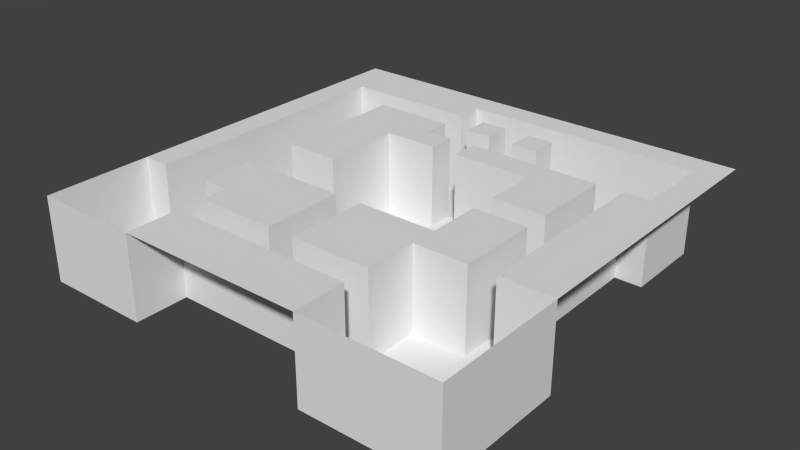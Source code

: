 # Source: DevMap1.blend  (saved by Blender 2.71.0; exported with 4.5.12 LTS)
import bpy
from mathutils import Matrix  # noqa: F401  (used for matrix-valued properties, if any)

bpy.ops.wm.read_factory_settings(use_empty=True)
scene = bpy.context.scene
scene.name = 'Scene'

# ---- collections
col_collection_1 = bpy.data.collections.new('Collection 1'); scene.collection.children.link(col_collection_1)

# ---- world
world_world = bpy.data.worlds.new('World'); scene.world = world_world
world_world.color = (0.05088, 0.05088, 0.05088)
world_world.use_sun_shadow = False
world_world.sun_shadow_jitter_overblur = 0.0
world_world.cycles.sampling_method = 'MANUAL'
world_world.cycles.sample_map_resolution = 256

# ---- meshes
me_plane = bpy.data.meshes.new('Plane')
me_plane.from_pydata([(-1.0, -1.0, 0.0), (1.0, -1.0, 0.0), (-1.0, 1.0, 0.0), (1.0, 1.0, 0.0), (-1.0, 0.0, 0.0), (0.0, -1.0, 0.0), (1.0, 0.0, 0.0), (0.0, 1.0, 0.0), (-1.0, -0.5, 0.0), (0.5, -1.0, 0.0), (1.0, 0.5, 0.0), (-0.5, 1.0, 0.0), (-1.0, 0.5, 0.0), (-0.5, -1.0, 0.0), (1.0, -0.5, 0.0), (0.5, 1.0, 0.0), (0.0, 0.5, 0.0), (0.0, -0.5, 0.0), (-0.5, 0.0, 0.0), (0.5, 0.0, 0.0), (0.5, 0.5, 0.0), (-0.5, 0.5, 0.0), (-0.5, -0.5, 0.0), (-1.0, -0.75, 0.0), (0.75, -1.0, 0.0), (1.0, 0.75, 0.0), (-0.75, 1.0, 0.0), (-1.0, 0.75, 0.0), (-0.75, -1.0, 0.0), (1.0, -0.75, 0.0), (0.75, 1.0, 0.0), (0.0, 0.75, 0.0), (0.0, -0.75, 0.0), (-1.0, -0.25, 0.0), (0.25, -1.0, 0.0), (1.0, 0.25, 0.0), (-0.25, 1.0, 0.0), (-1.0, 0.25, 0.0), (-0.25, -1.0, 0.0), (1.0, -0.25, 0.0), (0.25, 1.0, 0.0), (0.0, -0.25, 0.0), (0.75, 0.0, 0.0), (0.5, 0.25, 0.0), (0.25, 0.5, 0.0), (0.75, 0.5, 0.0), (-0.5, 0.75, 0.0), (-0.5, 0.25, 0.0), (-0.25, 0.5, 0.0), (-0.5, -0.25, 0.0), (-0.5, -0.75, 0.0), (-0.25, -0.5, 0.0), (0.5, -0.25, 0.0), (0.25, -0.5, 0.0), (-0.25, 0.75, 0.0), (-0.25, -0.25, 0.0), (0.75, -0.25, 0.0), (0.25, 0.75, 0.0), (0.75, 0.25, 0.0), (-0.75, 0.75, 0.0), (-0.25, -0.75, 0.0), (0.25, -0.25, 0.0), (0.25, -0.75, 0.0), (-1.0, -0.875, 0.0), (0.875, -1.0, 0.0), (1.0, 0.875, 0.0), (-0.875, 1.0, 0.0), (-1.0, 0.875, 0.0), (-0.875, -1.0, 0.0), (1.0, -0.875, 0.0), (0.875, 1.0, 0.0), (0.0, 0.875, 0.0), (0.0, -0.875, 0.0), (-0.875, 0.0, 0.0), (-1.0, -0.125, 0.0), (0.125, -1.0, 0.0), (1.0, 0.125, 0.0), (-0.125, 1.0, 0.0), (-1.0, 0.125, 0.0), (-0.125, -1.0, 0.0), (1.0, -0.125, 0.0), (0.125, 1.0, 0.0), (0.875, 0.0, 0.0), (0.5, 0.875, 0.0), (0.5, 0.125, 0.0), (0.125, 0.5, 0.0), (0.625, 0.5, 0.0), (-0.5, 0.875, 0.0), (-0.5, 0.125, 0.0), (-0.875, 0.5, 0.0), (-0.375, 0.5, 0.0), (-0.5, -0.875, 0.0), (-0.875, -0.5, 0.0), (-0.375, -0.5, 0.0), (0.5, -0.125, 0.0), (0.125, -0.5, 0.0), (-1.0, -0.625, 0.0), (0.625, -1.0, 0.0), (1.0, 0.625, 0.0), (-0.625, 1.0, 0.0), (-1.0, 0.625, 0.0), (-0.625, -1.0, 0.0), (1.0, -0.625, 0.0), (0.625, 1.0, 0.0), (0.0, 0.625, 0.0), (0.0, -0.625, 0.0), (-0.625, 0.0, 0.0), (0.375, 0.0, 0.0), (-1.0, -0.375, 0.0), (0.375, -1.0, 0.0), (1.0, 0.375, 0.0), (-0.375, 1.0, 0.0), (-1.0, 0.375, 0.0), (-0.375, -1.0, 0.0), (1.0, -0.375, 0.0), (0.375, 1.0, 0.0), (0.0, 0.375, 0.0), (0.0, -0.375, 0.0), (-0.375, 0.0, 0.0), (0.625, 0.0, 0.0), (0.5, 0.375, 0.0), (0.375, 0.5, 0.0), (0.875, 0.5, 0.0), (-0.5, 0.625, 0.0), (-0.5, 0.375, 0.0), (-0.625, 0.5, 0.0), (-0.125, 0.5, 0.0), (-0.5, -0.375, 0.0), (-0.5, -0.625, 0.0), (-0.625, -0.5, 0.0), (-0.125, -0.5, 0.0), (0.5, -0.375, 0.0), (0.375, -0.5, 0.0), (0.75, 0.875, 0.0), (0.875, 0.75, 0.0), (-0.25, 0.875, 0.0), (-0.25, 0.625, 0.0), (-0.375, 0.75, 0.0), (-0.125, 0.75, 0.0), (-0.25, -0.375, 0.0), (-0.375, -0.25, 0.0), (-0.125, -0.25, 0.0), (0.75, -0.125, 0.0), (0.75, -0.375, 0.0), (0.625, -0.25, 0.0), (0.875, -0.25, 0.0), (0.25, 0.875, 0.0), (0.25, 0.625, 0.0), (0.125, 0.75, 0.0), (0.25, 0.375, 0.0), (0.375, 0.25, 0.0), (0.75, 0.375, 0.0), (0.75, 0.125, 0.0), (0.625, 0.25, 0.0), (0.875, 0.25, 0.0), (-0.75, 0.875, 0.0), (-0.875, 0.75, 0.0), (-0.625, 0.75, 0.0), (-0.875, 0.25, 0.0), (-0.625, 0.25, 0.0), (-0.25, 0.375, 0.0), (-0.375, 0.25, 0.0), (-0.875, -0.25, 0.0), (-0.625, -0.25, 0.0), (-0.25, -0.625, 0.0), (-0.25, -0.875, 0.0), (-0.375, -0.75, 0.0), (-0.125, -0.75, 0.0), (0.25, -0.375, 0.0), (0.125, -0.25, 0.0), (0.375, -0.25, 0.0), (0.25, -0.625, 0.0), (0.25, -0.875, 0.0), (0.125, -0.75, 0.0), (0.375, -0.75, 0.0), (0.875, 0.875, 0.0), (-0.125, 0.875, 0.0), (0.875, -0.125, 0.0), (0.375, 0.875, 0.0), (0.375, 0.375, 0.0), (0.875, 0.375, 0.0), (-0.625, 0.875, 0.0), (-0.625, 0.375, 0.0), (-0.125, 0.375, 0.0), (-0.125, -0.625, 0.0), (0.375, -0.125, 0.0), (0.375, -0.625, 0.0), (0.625, 0.875, 0.0), (0.875, 0.625, 0.0), (-0.375, 0.875, 0.0), (-0.375, 0.625, 0.0), (-0.125, 0.625, 0.0), (-0.375, -0.375, 0.0), (-0.125, -0.375, 0.0), (0.625, -0.125, 0.0), (0.625, -0.375, 0.0), (0.875, -0.375, 0.0), (0.125, 0.875, 0.0), (0.125, 0.625, 0.0), (0.125, 0.375, 0.0), (0.375, 0.125, 0.0), (0.625, 0.375, 0.0), (0.625, 0.125, 0.0), (0.875, 0.125, 0.0), (-0.875, 0.875, 0.0), (-0.875, 0.625, 0.0), (-0.625, 0.625, 0.0), (-0.875, 0.375, 0.0), (-0.875, 0.125, 0.0), (-0.625, 0.125, 0.0), (-0.375, 0.375, 0.0), (-0.375, 0.125, 0.0), (-0.875, -0.125, 0.0), (-0.875, -0.375, 0.0), (-0.625, -0.375, 0.0), (-0.375, -0.625, 0.0), (-0.375, -0.875, 0.0), (-0.125, -0.875, 0.0), (0.125, -0.375, 0.0), (0.375, -0.375, 0.0), (0.125, -0.625, 0.0), (0.125, -0.875, 0.0), (0.375, -0.875, 0.0), (-1.0, -1.0, -7.88), (1.0, -1.0, -7.88), (0.0, 0.0, -7.88), (-1.0, -0.5, -7.88), (0.5, -1.0, -7.88), (-0.5, -1.0, -7.88), (1.0, -0.5, -7.88), (0.0, 0.5, -7.88), (0.0, -0.5, -7.88), (-0.5, 0.0, -7.88), (0.5, 0.0, -7.88), (0.5, 0.5, -7.88), (-0.5, -0.5, -7.88), (0.5, -0.5, -7.88), (-1.0, -0.75, -7.88), (0.75, -1.0, -7.88), (-0.75, -1.0, -7.88), (1.0, -0.75, -7.88), (0.0, 0.75, -7.88), (0.0, -0.75, -7.88), (-0.75, 0.0, -7.88), (0.25, 0.0, -7.88), (0.0, 0.25, -7.88), (0.0, -0.25, -7.88), (-0.25, 0.0, -7.88), (0.75, 0.0, -7.88), (0.5, 0.75, -7.88), (0.25, 0.5, -7.88), (0.75, 0.5, -7.88), (-0.5, 0.75, -7.88), (-0.75, 0.5, -7.88), (-0.25, 0.5, -7.88), (-0.5, -0.25, -7.88), (-0.5, -0.75, -7.88), (-0.75, -0.5, -7.88), (0.5, -0.75, -7.88), (0.75, -0.5, -7.88), (0.75, 0.75, -7.88), (-0.25, 0.75, -7.88), (-0.25, -0.25, -7.88), (0.75, -0.25, -7.88), (0.25, 0.75, -7.88), (0.25, 0.25, -7.88), (0.75, 0.25, -7.88), (-0.75, 0.75, -7.88), (-0.75, 0.25, -7.88), (-0.25, 0.25, -7.88), (-0.75, -0.25, -7.88), (-0.75, -0.75, -7.88), (-0.25, -0.75, -7.88), (0.25, -0.25, -7.88), (0.25, -0.75, -7.88), (0.75, -0.75, -7.88), (-1.0, -0.875, -7.88), (0.875, -1.0, -7.88), (-0.875, -1.0, -7.88), (1.0, -0.875, -7.88), (0.0, 0.875, -7.88), (-0.875, 0.0, -7.88), (0.125, 0.0, -7.88), (0.0, 0.125, -7.88), (0.0, -0.125, -7.88), (-0.125, 0.0, -7.88), (0.5, 0.875, -7.88), (0.5, 0.125, -7.88), (0.125, 0.5, -7.88), (0.625, 0.5, -7.88), (-0.875, 0.5, -7.88), (-0.5, -0.125, -7.88), (-0.5, -0.875, -7.88), (-0.875, -0.5, -7.88), (0.5, -0.875, -7.88), (0.625, -0.5, -7.88), (-1.0, -0.625, -7.88), (0.625, -1.0, -7.88), (-0.625, -1.0, -7.88), (1.0, -0.625, -7.88), (0.0, 0.625, -7.88), (0.0, -0.625, -7.88), (-0.625, 0.0, -7.88), (0.375, 0.0, -7.88), (0.375, -1.0, -7.88), (1.0, -0.375, -7.88), (0.0, 0.375, -7.88), (0.0, -0.375, -7.88), (-0.375, 0.0, -7.88), (0.625, 0.0, -7.88), (0.5, 0.625, -7.88), (0.375, 0.5, -7.88), (0.875, 0.5, -7.88), (-0.5, 0.625, -7.88), (-0.625, 0.5, -7.88), (-0.125, 0.5, -7.88), (-0.5, -0.625, -7.88), (-0.625, -0.5, -7.88), (-0.125, -0.5, -7.88), (0.5, -0.375, -7.88), (0.5, -0.625, -7.88), (0.375, -0.5, -7.88), (0.875, -0.5, -7.88), (0.75, 0.875, -7.88), (0.75, 0.625, -7.88), (0.625, 0.75, -7.88), (0.875, 0.75, -7.88), (-0.25, 0.875, -7.88), (-0.25, 0.625, -7.88), (-0.375, 0.75, -7.88), (-0.125, 0.75, -7.88), (-0.25, -0.125, -7.88), (-0.375, -0.25, -7.88), (-0.125, -0.25, -7.88), (0.75, -0.125, -7.88), (0.75, -0.375, -7.88), (0.625, -0.25, -7.88), (0.25, 0.875, -7.88), (0.25, 0.625, -7.88), (0.125, 0.75, -7.88), (0.375, 0.75, -7.88), (0.25, 0.375, -7.88), (0.25, 0.125, -7.88), (0.125, 0.25, -7.88), (0.375, 0.25, -7.88), (0.75, 0.375, -7.88), (0.75, 0.125, -7.88), (0.625, 0.25, -7.88), (-0.75, 0.625, -7.88), (-0.875, 0.75, -7.88), (-0.625, 0.75, -7.88), (-0.75, 0.375, -7.88), (-0.75, 0.125, -7.88), (-0.875, 0.25, -7.88), (-0.625, 0.25, -7.88), (-0.25, 0.375, -7.88), (-0.25, 0.125, -7.88), (-0.375, 0.25, -7.88), (-0.125, 0.25, -7.88), (-0.75, -0.125, -7.88), (-0.75, -0.375, -7.88), (-0.875, -0.25, -7.88), (-0.625, -0.25, -7.88), (-0.75, -0.625, -7.88), (-0.75, -0.875, -7.88), (-0.875, -0.75, -7.88), (-0.625, -0.75, -7.88), (-0.25, -0.625, -7.88), (-0.375, -0.75, -7.88), (-0.125, -0.75, -7.88), (0.25, -0.125, -7.88), (0.125, -0.25, -7.88), (0.375, -0.25, -7.88), (0.25, -0.625, -7.88), (0.125, -0.75, -7.88), (0.375, -0.75, -7.88), (0.75, -0.625, -7.88), (0.75, -0.875, -7.88), (0.625, -0.75, -7.88), (0.875, -0.75, -7.88), (0.875, 0.875, -7.88), (-0.125, 0.875, -7.88), (-0.125, -0.125, -7.88), (0.375, 0.875, -7.88), (0.375, 0.375, -7.88), (-0.625, 0.375, -7.88), (-0.125, 0.375, -7.88), (-0.625, -0.125, -7.88), (-0.625, -0.625, -7.88), (-0.125, -0.625, -7.88), (0.375, -0.125, -7.88), (0.375, -0.625, -7.88), (0.875, -0.625, -7.88), (0.625, 0.875, -7.88), (0.625, 0.625, -7.88), (0.875, 0.625, -7.88), (-0.375, 0.625, -7.88), (-0.125, 0.625, -7.88), (-0.375, -0.125, -7.88), (-0.125, -0.375, -7.88), (0.625, -0.125, -7.88), (0.625, -0.375, -7.88), (0.875, -0.375, -7.88), (0.125, 0.875, -7.88), (0.125, 0.625, -7.88), (0.375, 0.625, -7.88), (0.125, 0.375, -7.88), (0.125, 0.125, -7.88), (0.375, 0.125, -7.88), (0.625, 0.375, -7.88), (0.625, 0.125, -7.88), (-0.875, 0.625, -7.88), (-0.625, 0.625, -7.88), (-0.875, 0.375, -7.88), (-0.875, 0.125, -7.88), (-0.625, 0.125, -7.88), (-0.375, 0.375, -7.88), (-0.375, 0.125, -7.88), (-0.125, 0.125, -7.88), (-0.875, -0.125, -7.88), (-0.875, -0.375, -7.88), (-0.625, -0.375, -7.88), (-0.875, -0.625, -7.88), (-0.875, -0.875, -7.88), (-0.625, -0.875, -7.88), (-0.375, -0.625, -7.88), (0.125, -0.125, -7.88), (0.375, -0.375, -7.88), (0.125, -0.625, -7.88), (0.375, -0.875, -7.88), (0.625, -0.625, -7.88), (0.625, -0.875, -7.88), (0.875, -0.875, -7.88)], [], [(175, 65, 3, 70), (176, 71, 7, 77), (147, 198, 404, 338), (177, 80, 6, 82), (178, 83, 15, 115), (179, 120, 20, 121), (180, 110, 10, 122), (181, 87, 11, 99), (182, 124, 21, 125), (0, 68, 278, 223), (62, 174, 375, 274), (101, 13, 228, 298), (206, 123, 313, 412), (185, 94, 19, 107), (136, 48, 254, 328), (200, 150, 344, 408), (187, 133, 30, 103), (31, 104, 300, 241), (188, 98, 25, 134), (189, 135, 36, 111), (183, 160, 355, 386), (191, 104, 31, 138), (14, 114, 305, 229), (192, 139, 55, 140), (32, 173, 374, 242), (117, 41, 246, 307), (212, 162, 361, 419), (196, 114, 39, 145), (197, 146, 40, 81), (198, 147, 57, 148), (157, 59, 267, 350), (199, 149, 44, 85), (144, 195, 401, 336), (200, 84, 43, 150), (138, 31, 241, 330), (164, 215, 425, 367), (203, 76, 35, 154), (204, 155, 26, 66), (184, 164, 367, 389), (73, 212, 419, 281), (91, 50, 256, 292), (125, 206, 412, 314), (209, 88, 47, 159), (210, 160, 48, 90), (69, 29, 240, 279), (29, 102, 299, 240), (126, 183, 386, 315), (54, 137, 329, 261), (214, 127, 49, 163), (215, 128, 316, 425), (198, 148, 339, 404), (179, 149, 341, 384), (215, 164, 51, 93), (216, 165, 60, 166), (217, 72, 32, 167), (68, 28, 239, 278), (218, 168, 61, 169), (219, 131, 52, 170), (220, 171, 53, 95), (221, 172, 62, 173), (28, 101, 298, 239), (106, 209, 415, 302), (202, 84, 287, 410), (64, 1, 224, 277), (133, 175, 70, 30), (61, 170, 372, 273), (134, 25, 65, 175), (135, 176, 77, 36), (130, 184, 389, 318), (146, 197, 403, 337), (9, 97, 297, 227), (148, 57, 264, 339), (150, 179, 384, 344), (142, 177, 82, 42), (56, 145, 177, 142), (145, 39, 80, 177), (146, 178, 115, 40), (48, 126, 315, 254), (173, 62, 274, 374), (149, 179, 121, 44), (46, 157, 350, 252), (150, 43, 120, 179), (151, 180, 122, 45), (58, 154, 180, 151), (154, 35, 110, 180), (155, 181, 99, 26), (59, 157, 181, 155), (157, 46, 87, 181), (194, 144, 336, 400), (209, 159, 354, 415), (159, 47, 124, 182), (160, 183, 126, 48), (171, 220, 428, 373), (20, 86, 289, 234), (135, 54, 261, 327), (71, 176, 381, 280), (63, 0, 223, 276), (41, 169, 371, 246), (197, 71, 280, 403), (8, 96, 296, 226), (164, 184, 130, 51), (57, 147, 338, 264), (104, 191, 397, 300), (149, 199, 406, 341), (109, 9, 227, 304), (170, 52, 94, 185), (171, 186, 132, 53), (59, 156, 349, 267), (159, 182, 385, 354), (119, 194, 400, 309), (220, 105, 301, 428), (16, 85, 288, 230), (83, 187, 103, 15), (176, 135, 327, 381), (122, 188, 395, 312), (153, 202, 410, 347), (121, 20, 234, 311), (163, 49, 255, 362), (83, 178, 383, 286), (205, 89, 290, 411), (122, 10, 98, 188), (87, 189, 111, 11), (46, 137, 189, 87), (137, 54, 135, 189), (199, 116, 306, 406), (21, 90, 190, 123), (90, 48, 136, 190), (129, 214, 421, 317), (182, 125, 314, 385), (142, 42, 248, 334), (188, 134, 326, 395), (42, 152, 346, 248), (178, 146, 337, 383), (127, 192, 140, 49), (22, 93, 192, 127), (93, 51, 139, 192), (139, 193, 141, 55), (51, 130, 193, 139), (156, 205, 411, 349), (94, 194, 119, 19), (52, 144, 194, 94), (24, 64, 277, 238), (131, 195, 144, 52), (186, 171, 373, 391), (214, 163, 362, 421), (143, 196, 145, 56), (97, 24, 238, 297), (107, 19, 233, 303), (71, 197, 81, 7), (208, 73, 281, 414), (55, 141, 333, 262), (114, 196, 402, 305), (60, 167, 369, 272), (151, 45, 251, 345), (191, 138, 330, 397), (23, 63, 276, 237), (45, 122, 312, 251), (116, 199, 85, 16), (169, 61, 273, 371), (193, 130, 318, 399), (18, 106, 302, 232), (96, 23, 237, 296), (158, 208, 414, 353), (131, 219, 427, 319), (49, 140, 332, 255), (201, 153, 347, 409), (120, 201, 86, 20), (43, 153, 201, 120), (19, 119, 309, 233), (84, 202, 153, 43), (50, 166, 368, 256), (196, 143, 335, 402), (152, 203, 154, 58), (42, 82, 203, 152), (82, 6, 76, 203), (67, 204, 66, 2), (27, 156, 204, 67), (156, 59, 155, 204), (100, 205, 156, 27), (12, 89, 205, 100), (211, 118, 308, 417), (85, 44, 250, 288), (143, 56, 263, 335), (125, 21, 123, 206), (112, 207, 89, 12), (37, 158, 207, 112), (190, 136, 328, 396), (78, 208, 158, 37), (4, 73, 208, 78), (44, 121, 311, 250), (132, 186, 391, 321), (105, 17, 231, 301), (106, 18, 88, 209), (124, 210, 90, 21), (47, 161, 210, 124), (141, 193, 399, 333), (88, 211, 161, 47), (18, 118, 211, 88), (175, 133, 323, 380), (86, 201, 409, 289), (118, 18, 232, 308), (161, 211, 417, 357), (74, 212, 73, 4), (33, 162, 212, 74), (123, 190, 396, 313), (108, 213, 162, 33), (8, 92, 213, 108), (56, 142, 334, 263), (213, 92, 293, 420), (152, 58, 266, 346), (129, 22, 127, 214), (219, 132, 321, 427), (134, 175, 380, 326), (84, 200, 408, 287), (17, 117, 307, 231), (160, 210, 416, 355), (92, 8, 226, 293), (22, 129, 317, 235), (167, 32, 242, 369), (162, 213, 420, 361), (128, 215, 93, 22), (58, 151, 345, 266), (207, 158, 353, 413), (91, 216, 166, 50), (13, 113, 216, 91), (113, 38, 165, 216), (165, 217, 167, 60), (38, 79, 217, 165), (79, 5, 72, 217), (133, 187, 393, 323), (116, 16, 230, 306), (222, 109, 304, 429), (117, 218, 169, 41), (17, 95, 218, 117), (95, 53, 168, 218), (168, 219, 170, 61), (53, 132, 219, 168), (13, 91, 292, 228), (105, 220, 95, 17), (140, 55, 262, 332), (166, 60, 272, 368), (72, 221, 173, 32), (5, 75, 221, 72), (75, 34, 172, 221), (172, 222, 174, 62), (34, 109, 222, 172), (170, 185, 390, 372), (1, 69, 279, 224), (128, 22, 235, 316), (102, 14, 229, 299), (89, 207, 413, 290), (137, 46, 252, 329), (187, 83, 286, 393), (195, 131, 319, 401), (210, 161, 357, 416), (174, 222, 429, 375), (382, 284, 225, 285), (386, 306, 230, 315), (387, 291, 232, 302), (388, 316, 235, 317), (389, 301, 231, 318), (391, 320, 236, 321), (392, 299, 229, 322), (394, 324, 260, 325), (396, 328, 261, 329), (398, 331, 247, 308), (399, 307, 246, 333), (400, 334, 248, 309), (401, 335, 263, 336), (405, 310, 249, 340), (407, 342, 265, 343), (409, 345, 251, 289), (410, 346, 266, 347), (411, 348, 267, 349), (412, 313, 252, 350), (413, 351, 253, 290), (414, 352, 268, 353), (417, 356, 269, 357), (418, 283, 245, 358), (419, 359, 243, 281), (420, 360, 270, 361), (422, 363, 257, 293), (423, 364, 271, 365), (424, 292, 256, 366), (426, 370, 244, 282), (429, 294, 258, 375), (430, 376, 259, 295), (431, 377, 275, 378), (432, 279, 240, 379), (260, 326, 380, 323), (261, 330, 381, 327), (330, 241, 280, 381), (331, 382, 285, 247), (262, 333, 382, 331), (333, 246, 284, 382), (264, 340, 383, 337), (340, 249, 286, 383), (265, 344, 384, 341), (351, 385, 314, 253), (268, 354, 385, 351), (269, 358, 386, 355), (358, 245, 306, 386), (359, 387, 302, 243), (270, 362, 387, 359), (362, 255, 291, 387), (363, 388, 317, 257), (271, 366, 388, 363), (366, 256, 316, 388), (272, 369, 389, 367), (369, 242, 301, 389), (370, 390, 303, 244), (273, 372, 390, 370), (274, 375, 391, 373), (375, 258, 320, 391), (376, 392, 322, 259), (275, 379, 392, 376), (379, 240, 299, 392), (249, 325, 393, 286), (325, 260, 323, 393), (310, 394, 325, 249), (234, 289, 394, 310), (289, 251, 324, 394), (324, 395, 326, 260), (251, 312, 395, 324), (313, 396, 329, 252), (328, 397, 330, 261), (254, 315, 397, 328), (315, 230, 300, 397), (291, 398, 308, 232), (255, 332, 398, 291), (332, 262, 331, 398), (318, 231, 307, 399), (336, 263, 334, 400), (236, 295, 401, 319), (295, 259, 335, 401), (259, 322, 402, 335), (322, 229, 305, 402), (241, 339, 403, 280), (339, 264, 337, 403), (300, 404, 339, 241), (230, 288, 404, 300), (288, 250, 338, 404), (338, 405, 340, 264), (250, 311, 405, 338), (311, 234, 310, 405), (245, 343, 406, 306), (343, 265, 341, 406), (283, 407, 343, 245), (225, 282, 407, 283), (282, 244, 342, 407), (342, 408, 344, 265), (244, 303, 408, 342), (303, 233, 287, 408), (347, 266, 345, 409), (233, 309, 410, 287), (309, 248, 346, 410), (290, 253, 348, 411), (348, 412, 350, 267), (253, 314, 412, 348), (353, 268, 351, 413), (281, 243, 352, 414), (352, 415, 354, 268), (243, 302, 415, 352), (357, 269, 355, 416), (308, 247, 356, 417), (356, 418, 358, 269), (247, 285, 418, 356), (285, 225, 283, 418), (361, 270, 359, 419), (293, 257, 360, 420), (360, 421, 362, 270), (257, 317, 421, 360), (296, 422, 293, 226), (237, 365, 422, 296), (365, 271, 363, 422), (276, 423, 365, 237), (223, 278, 423, 276), (278, 239, 364, 423), (364, 424, 366, 271), (239, 298, 424, 364), (298, 228, 292, 424), (256, 368, 425, 316), (368, 272, 367, 425), (284, 426, 282, 225), (246, 371, 426, 284), (371, 273, 370, 426), (321, 236, 319, 427), (242, 374, 428, 301), (374, 274, 373, 428), (304, 227, 294, 429), (320, 430, 295, 236), (258, 378, 430, 320), (378, 275, 376, 430), (294, 431, 378, 258), (227, 297, 431, 294), (297, 238, 377, 431), (377, 432, 379, 275), (238, 277, 432, 377), (277, 224, 279, 432), (185, 107, 303, 390)])
me_plane.use_remesh_preserve_volume = False
me_plane.use_remesh_preserve_attributes = False
me_plane.use_mirror_vertex_groups = False
me_plane.update()

# ---- objects
ob_plane = bpy.data.objects.new('Plane', me_plane)

# ---- transforms, parenting, visibility, modifiers, constraints
ob_plane.location = (0.0, 0.0, 0.0)
ob_plane.scale = (20.0, 20.0, 1.0)
ob_plane.lineart.crease_threshold = 0.0

# ---- collection membership
col_collection_1.objects.link(ob_plane)

# ---- scene / render settings (as saved in the file)
scene.frame_start = 1; scene.frame_end = 250; scene.frame_set(1)
scene.render.engine = 'BLENDER_EEVEE_NEXT'
scene.render.resolution_percentage = 50
scene.render.dither_intensity = 0.0
scene.cycles.use_denoising = False
scene.cycles.samples = 10
scene.cycles.sampling_pattern = 'TABULATED_SOBOL'
scene.cycles.light_sampling_threshold = 0.0
scene.cycles.use_adaptive_sampling = False
scene.cycles.use_light_tree = False
scene.cycles.blur_glossy = 0.0
scene.cycles.volume_bounces = 1
scene.cycles.pixel_filter_type = 'GAUSSIAN'
scene.cycles.sample_clamp_indirect = 0.0
scene.view_settings.view_transform = 'Standard'
bpy.context.view_layer.update()

# ---- added for rendering (the .blend has no active camera and no usable light): camera, sun
cam_auto = bpy.data.cameras.new('AutoCamera')
cam_auto.lens = 50.0
cam_auto.sensor_width = 36.0
cam_auto.clip_end = 1000.0
ob_auto_camera = bpy.data.objects.new('AutoCamera', cam_auto)
scene.collection.objects.link(ob_auto_camera)
ob_auto_camera.location = (52.844, -63.4128, 38.3352)
ob_auto_camera.rotation_euler = (1.09748, -7.21219e-08, 0.694738)
scene.camera = ob_auto_camera
light_auto_sun = bpy.data.lights.new('AutoSun', 'SUN')
light_auto_sun.energy = 3.0
light_auto_sun.angle = 0.0523599
ob_auto_sun = bpy.data.objects.new('AutoSun', light_auto_sun)
scene.collection.objects.link(ob_auto_sun)
ob_auto_sun.rotation_euler = (0.872665, 0.174533, 0.523599)
bpy.context.view_layer.update()

